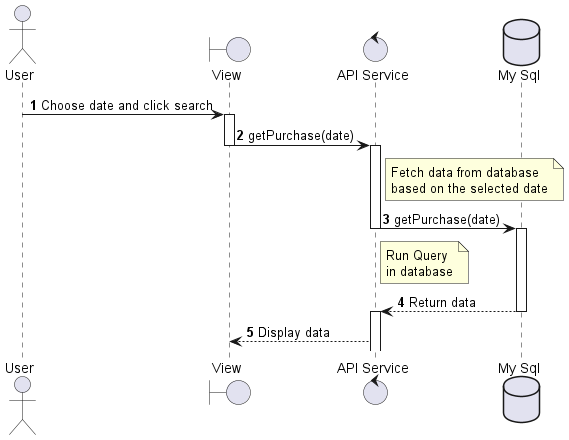

The diagram above was rendered by PlantUML. Its source (embedded in the PNG):
@startuml sequenceDiagram_Purchase_getData
actor User
boundary "View" as View
control "API Service" as APIService
database "My Sql" as DB

autonumber
User -> View --++ : Choose date and click search
View -> APIService --++ : getPurchase(date)
note right of APIService: Fetch data from database\nbased on the selected date
APIService -> DB --++ : getPurchase(date)
note right of APIService: Run Query\nin database
DB --> APIService --++ : Return data
APIService --> View : Display data
@enduml